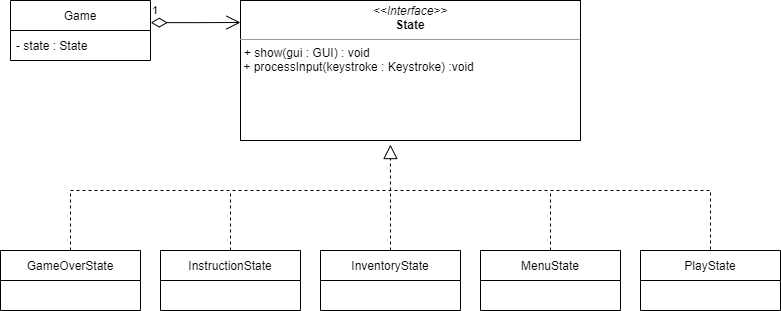

The diagram above was exported from draw.io. Its source (the exported page's mxGraphModel, read from the mxfile embedded in the PNG):
<mxGraphModel dx="827" dy="527" grid="1" gridSize="10" guides="1" tooltips="1" connect="1" arrows="1" fold="1" page="1" pageScale="1" pageWidth="827" pageHeight="1169" math="0" shadow="0">
  <root>
    <mxCell id="WIyWlLk6GJQsqaUBKTNV-0" />
    <mxCell id="WIyWlLk6GJQsqaUBKTNV-1" parent="WIyWlLk6GJQsqaUBKTNV-0" />
    <mxCell id="YwB5zJCBH3wRkSYAnPJV-5" value="Game" style="swimlane;fontStyle=0;childLayout=stackLayout;horizontal=1;startSize=30;horizontalStack=0;resizeParent=1;resizeParentMax=0;resizeLast=0;collapsible=1;marginBottom=0;" parent="WIyWlLk6GJQsqaUBKTNV-1" vertex="1">
      <mxGeometry x="20" y="170" width="140" height="60" as="geometry" />
    </mxCell>
    <mxCell id="YwB5zJCBH3wRkSYAnPJV-6" value="- state : State" style="text;strokeColor=none;fillColor=none;align=left;verticalAlign=middle;spacingLeft=4;spacingRight=4;overflow=hidden;points=[[0,0.5],[1,0.5]];portConstraint=eastwest;rotatable=0;" parent="YwB5zJCBH3wRkSYAnPJV-5" vertex="1">
      <mxGeometry y="30" width="140" height="30" as="geometry" />
    </mxCell>
    <mxCell id="YwB5zJCBH3wRkSYAnPJV-10" value="1" style="endArrow=open;html=1;endSize=12;startArrow=diamondThin;startSize=14;startFill=0;edgeStyle=orthogonalEdgeStyle;align=left;verticalAlign=bottom;rounded=0;entryX=0;entryY=0.25;entryDx=0;entryDy=0;exitX=1.002;exitY=0.369;exitDx=0;exitDy=0;exitPerimeter=0;" parent="WIyWlLk6GJQsqaUBKTNV-1" source="YwB5zJCBH3wRkSYAnPJV-5" edge="1">
      <mxGeometry x="-1" y="3" relative="1" as="geometry">
        <mxPoint x="180" y="192" as="sourcePoint" />
        <mxPoint x="250" y="192" as="targetPoint" />
      </mxGeometry>
    </mxCell>
    <mxCell id="YwB5zJCBH3wRkSYAnPJV-11" value="GameOverState" style="swimlane;fontStyle=0;childLayout=stackLayout;horizontal=1;startSize=30;horizontalStack=0;resizeParent=1;resizeParentMax=0;resizeLast=0;collapsible=1;marginBottom=0;" parent="WIyWlLk6GJQsqaUBKTNV-1" vertex="1">
      <mxGeometry x="10" y="420" width="140" height="60" as="geometry" />
    </mxCell>
    <mxCell id="YwB5zJCBH3wRkSYAnPJV-15" value="InventoryState" style="swimlane;fontStyle=0;childLayout=stackLayout;horizontal=1;startSize=30;horizontalStack=0;resizeParent=1;resizeParentMax=0;resizeLast=0;collapsible=1;marginBottom=0;" parent="WIyWlLk6GJQsqaUBKTNV-1" vertex="1">
      <mxGeometry x="330" y="420" width="140" height="60" as="geometry" />
    </mxCell>
    <mxCell id="YwB5zJCBH3wRkSYAnPJV-19" value="MenuState" style="swimlane;fontStyle=0;childLayout=stackLayout;horizontal=1;startSize=30;horizontalStack=0;resizeParent=1;resizeParentMax=0;resizeLast=0;collapsible=1;marginBottom=0;" parent="WIyWlLk6GJQsqaUBKTNV-1" vertex="1">
      <mxGeometry x="490" y="420" width="140" height="60" as="geometry" />
    </mxCell>
    <mxCell id="YwB5zJCBH3wRkSYAnPJV-23" value="InstructionState" style="swimlane;fontStyle=0;childLayout=stackLayout;horizontal=1;startSize=30;horizontalStack=0;resizeParent=1;resizeParentMax=0;resizeLast=0;collapsible=1;marginBottom=0;" parent="WIyWlLk6GJQsqaUBKTNV-1" vertex="1">
      <mxGeometry x="170" y="420" width="140" height="60" as="geometry" />
    </mxCell>
    <mxCell id="YwB5zJCBH3wRkSYAnPJV-27" value="PlayState" style="swimlane;fontStyle=0;childLayout=stackLayout;horizontal=1;startSize=30;horizontalStack=0;resizeParent=1;resizeParentMax=0;resizeLast=0;collapsible=1;marginBottom=0;" parent="WIyWlLk6GJQsqaUBKTNV-1" vertex="1">
      <mxGeometry x="650" y="420" width="140" height="60" as="geometry" />
    </mxCell>
    <mxCell id="YwB5zJCBH3wRkSYAnPJV-32" value="&lt;p style=&quot;margin: 0px ; margin-top: 4px ; text-align: center&quot;&gt;&lt;i&gt;&amp;lt;&amp;lt;Interface&amp;gt;&amp;gt;&lt;/i&gt;&lt;br&gt;&lt;b&gt;State&lt;/b&gt;&lt;/p&gt;&lt;hr size=&quot;1&quot;&gt;&lt;p style=&quot;margin: 0px ; margin-left: 4px&quot;&gt;&lt;/p&gt;&lt;p style=&quot;margin: 0px ; margin-left: 4px&quot;&gt;+ show(gui : GUI) : void&lt;br&gt;&lt;/p&gt;&amp;nbsp;+ processInput(keystroke : Keystroke) :void" style="verticalAlign=top;align=left;overflow=fill;fontSize=12;fontFamily=Helvetica;html=1;" parent="WIyWlLk6GJQsqaUBKTNV-1" vertex="1">
      <mxGeometry x="250" y="170" width="340" height="140" as="geometry" />
    </mxCell>
    <mxCell id="srSl3yeaFLKiSbdZNy4N-0" value="" style="endArrow=block;dashed=1;endFill=0;endSize=12;html=1;rounded=0;exitX=0.5;exitY=0;exitDx=0;exitDy=0;entryX=0.441;entryY=1.029;entryDx=0;entryDy=0;entryPerimeter=0;" edge="1" parent="WIyWlLk6GJQsqaUBKTNV-1" source="YwB5zJCBH3wRkSYAnPJV-15" target="YwB5zJCBH3wRkSYAnPJV-32">
      <mxGeometry width="160" relative="1" as="geometry">
        <mxPoint x="330" y="290" as="sourcePoint" />
        <mxPoint x="490" y="290" as="targetPoint" />
      </mxGeometry>
    </mxCell>
    <mxCell id="srSl3yeaFLKiSbdZNy4N-1" value="" style="endArrow=none;dashed=1;html=1;rounded=0;exitX=0.5;exitY=0;exitDx=0;exitDy=0;entryX=0.5;entryY=0;entryDx=0;entryDy=0;" edge="1" parent="WIyWlLk6GJQsqaUBKTNV-1" source="YwB5zJCBH3wRkSYAnPJV-11" target="YwB5zJCBH3wRkSYAnPJV-27">
      <mxGeometry width="50" height="50" relative="1" as="geometry">
        <mxPoint x="80" y="360" as="sourcePoint" />
        <mxPoint x="720" y="360" as="targetPoint" />
        <Array as="points">
          <mxPoint x="80" y="360" />
          <mxPoint x="720" y="360" />
        </Array>
      </mxGeometry>
    </mxCell>
    <mxCell id="srSl3yeaFLKiSbdZNy4N-2" value="" style="endArrow=none;dashed=1;html=1;rounded=0;" edge="1" parent="WIyWlLk6GJQsqaUBKTNV-1">
      <mxGeometry width="50" height="50" relative="1" as="geometry">
        <mxPoint x="240" y="420" as="sourcePoint" />
        <mxPoint x="240" y="360" as="targetPoint" />
      </mxGeometry>
    </mxCell>
    <mxCell id="srSl3yeaFLKiSbdZNy4N-3" value="" style="endArrow=none;dashed=1;html=1;rounded=0;exitX=0.5;exitY=0;exitDx=0;exitDy=0;" edge="1" parent="WIyWlLk6GJQsqaUBKTNV-1" source="YwB5zJCBH3wRkSYAnPJV-19">
      <mxGeometry width="50" height="50" relative="1" as="geometry">
        <mxPoint x="550" y="420" as="sourcePoint" />
        <mxPoint x="560" y="360" as="targetPoint" />
      </mxGeometry>
    </mxCell>
  </root>
</mxGraphModel>